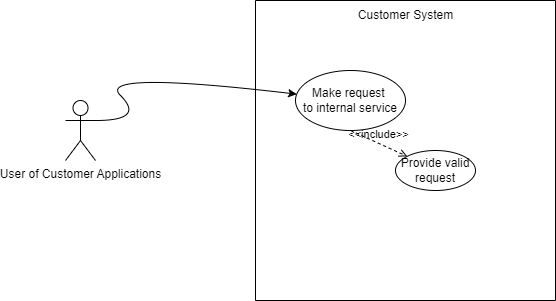

The diagram above was exported from draw.io. Its source (the exported page's mxGraphModel, read from the mxfile embedded in the PNG):
<mxGraphModel dx="1038" dy="626" grid="1" gridSize="10" guides="1" tooltips="1" connect="1" arrows="1" fold="1" page="1" pageScale="1" pageWidth="850" pageHeight="1100" math="0" shadow="0">
  <root>
    <mxCell id="0" />
    <mxCell id="1" parent="0" />
    <mxCell id="Af9IIUJDWWyB4JnZcPiV-1" value="User of Customer Applications" style="shape=umlActor;verticalLabelPosition=bottom;verticalAlign=top;html=1;outlineConnect=0;" vertex="1" parent="1">
      <mxGeometry x="100" y="170" width="30" height="60" as="geometry" />
    </mxCell>
    <mxCell id="Af9IIUJDWWyB4JnZcPiV-3" value="" style="swimlane;startSize=0;" vertex="1" parent="1">
      <mxGeometry x="290" y="70" width="300" height="300" as="geometry" />
    </mxCell>
    <mxCell id="Af9IIUJDWWyB4JnZcPiV-5" value="Make request&amp;nbsp;&lt;br&gt;to internal service" style="ellipse;whiteSpace=wrap;html=1;" vertex="1" parent="Af9IIUJDWWyB4JnZcPiV-3">
      <mxGeometry x="40" y="70" width="110" height="60" as="geometry" />
    </mxCell>
    <mxCell id="Af9IIUJDWWyB4JnZcPiV-11" value="Customer System" style="text;html=1;align=center;verticalAlign=middle;resizable=0;points=[];autosize=1;strokeColor=none;fillColor=none;" vertex="1" parent="Af9IIUJDWWyB4JnZcPiV-3">
      <mxGeometry x="90" width="120" height="30" as="geometry" />
    </mxCell>
    <mxCell id="Af9IIUJDWWyB4JnZcPiV-12" value="Provide valid&lt;br&gt;request" style="ellipse;whiteSpace=wrap;html=1;" vertex="1" parent="Af9IIUJDWWyB4JnZcPiV-3">
      <mxGeometry x="140" y="150" width="80" height="40" as="geometry" />
    </mxCell>
    <mxCell id="Af9IIUJDWWyB4JnZcPiV-13" value="&amp;lt;&amp;lt;include&amp;gt;&amp;gt;" style="html=1;verticalAlign=bottom;labelBackgroundColor=none;endArrow=open;endFill=0;dashed=1;rounded=0;exitX=0.5;exitY=1;exitDx=0;exitDy=0;entryX=0;entryY=0;entryDx=0;entryDy=0;" edge="1" parent="Af9IIUJDWWyB4JnZcPiV-3" source="Af9IIUJDWWyB4JnZcPiV-5" target="Af9IIUJDWWyB4JnZcPiV-12">
      <mxGeometry width="160" relative="1" as="geometry">
        <mxPoint x="50" y="150" as="sourcePoint" />
        <mxPoint x="210" y="150" as="targetPoint" />
      </mxGeometry>
    </mxCell>
    <mxCell id="Af9IIUJDWWyB4JnZcPiV-7" value="" style="curved=1;endArrow=classic;html=1;rounded=0;" edge="1" parent="1" target="Af9IIUJDWWyB4JnZcPiV-5">
      <mxGeometry width="50" height="50" relative="1" as="geometry">
        <mxPoint x="130" y="190" as="sourcePoint" />
        <mxPoint x="180" y="140" as="targetPoint" />
        <Array as="points">
          <mxPoint x="180" y="190" />
          <mxPoint x="130" y="140" />
        </Array>
      </mxGeometry>
    </mxCell>
  </root>
</mxGraphModel>